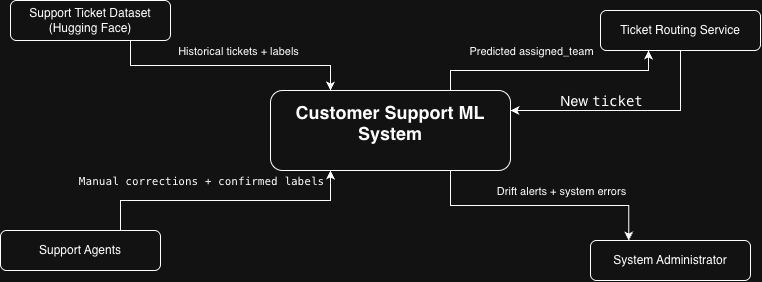

The diagram above was exported from draw.io. Its source (the exported page's mxGraphModel, read from the mxfile embedded in the PNG):
<mxGraphModel dx="905" dy="506" grid="1" gridSize="10" guides="1" tooltips="1" connect="1" arrows="1" fold="1" page="1" pageScale="1" pageWidth="827" pageHeight="1169" math="0" shadow="0">
  <root>
    <mxCell id="0" />
    <mxCell id="1" parent="0" />
    <mxCell id="O7lasuxkhrV1NB_Kxdlp-8" edge="1" parent="1" source="O7lasuxkhrV1NB_Kxdlp-2" style="edgeStyle=orthogonalEdgeStyle;rounded=0;orthogonalLoop=1;jettySize=auto;html=1;exitX=0.75;exitY=0;exitDx=0;exitDy=0;entryX=0.3;entryY=1;entryDx=0;entryDy=0;" target="O7lasuxkhrV1NB_Kxdlp-6">
      <mxGeometry relative="1" as="geometry" />
    </mxCell>
    <mxCell id="O7lasuxkhrV1NB_Kxdlp-14" connectable="0" parent="O7lasuxkhrV1NB_Kxdlp-8" style="edgeLabel;html=1;align=center;verticalAlign=middle;resizable=0;points=[];labelBackgroundColor=none;" value="Predicted assigned_team" vertex="1">
      <mxGeometry relative="1" x="-0.0094" y="1" as="geometry">
        <mxPoint x="-18" y="-19" as="offset" />
      </mxGeometry>
    </mxCell>
    <mxCell id="O7lasuxkhrV1NB_Kxdlp-9" edge="1" parent="1" source="O7lasuxkhrV1NB_Kxdlp-2" style="edgeStyle=orthogonalEdgeStyle;rounded=0;orthogonalLoop=1;jettySize=auto;html=1;exitX=0.75;exitY=1;exitDx=0;exitDy=0;entryX=0.213;entryY=-0.05;entryDx=0;entryDy=0;" target="O7lasuxkhrV1NB_Kxdlp-5">
      <mxGeometry relative="1" as="geometry" />
    </mxCell>
    <mxCell id="O7lasuxkhrV1NB_Kxdlp-16" connectable="0" parent="O7lasuxkhrV1NB_Kxdlp-9" style="edgeLabel;html=1;align=center;verticalAlign=middle;resizable=0;points=[];labelBackgroundColor=none;" value="&lt;p&gt;&lt;code&gt;Manual corrections + confirmed labels&lt;/code&gt;&lt;/p&gt;&lt;p&gt;&lt;/p&gt;" vertex="1">
      <mxGeometry relative="1" x="0.0068" y="4" as="geometry">
        <mxPoint x="-340" y="-21" as="offset" />
      </mxGeometry>
    </mxCell>
    <mxCell id="O7lasuxkhrV1NB_Kxdlp-2" parent="1" style="rounded=1;whiteSpace=wrap;html=1;roundedPerimeter=1;" value="&lt;h2&gt;Customer Support ML System&lt;/h2&gt;&lt;div&gt;&lt;br&gt;&lt;/div&gt;" vertex="1">
      <mxGeometry height="80" width="240" x="320" y="210" as="geometry" />
    </mxCell>
    <mxCell id="O7lasuxkhrV1NB_Kxdlp-12" edge="1" parent="1" source="O7lasuxkhrV1NB_Kxdlp-3" style="edgeStyle=orthogonalEdgeStyle;rounded=0;orthogonalLoop=1;jettySize=auto;html=1;exitX=0.75;exitY=1;exitDx=0;exitDy=0;entryX=0.25;entryY=0;entryDx=0;entryDy=0;" target="O7lasuxkhrV1NB_Kxdlp-2">
      <mxGeometry relative="1" as="geometry" />
    </mxCell>
    <mxCell id="O7lasuxkhrV1NB_Kxdlp-13" connectable="0" parent="O7lasuxkhrV1NB_Kxdlp-12" style="edgeLabel;html=1;align=center;verticalAlign=middle;resizable=0;points=[];labelBackgroundColor=none;" value="Historical tickets + labels" vertex="1">
      <mxGeometry relative="1" x="-0.2533" y="2" as="geometry">
        <mxPoint x="39" y="-13" as="offset" />
      </mxGeometry>
    </mxCell>
    <mxCell id="O7lasuxkhrV1NB_Kxdlp-3" parent="1" style="rounded=1;whiteSpace=wrap;html=1;roundedPerimeter=1;" value="Support Ticket Dataset (Hugging Face)" vertex="1">
      <mxGeometry height="40" width="160" x="60" y="120" as="geometry" />
    </mxCell>
    <mxCell id="O7lasuxkhrV1NB_Kxdlp-5" parent="1" style="rounded=1;whiteSpace=wrap;html=1;roundedPerimeter=1;" value="&lt;meta charset=&quot;utf-8&quot;&gt;&lt;span&gt;System &lt;/span&gt;&lt;span&gt;Administrator&lt;/span&gt;" vertex="1">
      <mxGeometry height="40" width="160" x="640" y="360" as="geometry" />
    </mxCell>
    <mxCell id="O7lasuxkhrV1NB_Kxdlp-24" edge="1" parent="1" source="O7lasuxkhrV1NB_Kxdlp-6" style="edgeStyle=orthogonalEdgeStyle;rounded=0;orthogonalLoop=1;jettySize=auto;html=1;exitX=0.5;exitY=1;exitDx=0;exitDy=0;entryX=1;entryY=0.25;entryDx=0;entryDy=0;" target="O7lasuxkhrV1NB_Kxdlp-2">
      <mxGeometry relative="1" as="geometry" />
    </mxCell>
    <mxCell id="O7lasuxkhrV1NB_Kxdlp-25" connectable="0" parent="O7lasuxkhrV1NB_Kxdlp-24" style="edgeLabel;html=1;align=center;verticalAlign=middle;resizable=0;points=[];labelBackgroundColor=none;fontSize=14;" value="New&amp;nbsp;&lt;code&gt;ticket&lt;/code&gt;" vertex="1">
      <mxGeometry relative="1" x="0.2" y="2" as="geometry">
        <mxPoint x="-2" y="-12" as="offset" />
      </mxGeometry>
    </mxCell>
    <mxCell id="O7lasuxkhrV1NB_Kxdlp-6" parent="1" style="rounded=1;whiteSpace=wrap;html=1;roundedPerimeter=1;" value="&lt;meta charset=&quot;utf-8&quot;&gt;&lt;span&gt;Ticket &lt;/span&gt;&lt;span&gt;Routing &lt;/span&gt;&lt;span&gt;Service&lt;/span&gt;" vertex="1">
      <mxGeometry height="40" width="160" x="650" y="130" as="geometry" />
    </mxCell>
    <mxCell id="O7lasuxkhrV1NB_Kxdlp-22" edge="1" parent="1" source="O7lasuxkhrV1NB_Kxdlp-7" style="edgeStyle=orthogonalEdgeStyle;rounded=0;orthogonalLoop=1;jettySize=auto;html=1;exitX=0.75;exitY=0;exitDx=0;exitDy=0;entryX=0.25;entryY=1;entryDx=0;entryDy=0;" target="O7lasuxkhrV1NB_Kxdlp-2">
      <mxGeometry relative="1" as="geometry" />
    </mxCell>
    <mxCell id="O7lasuxkhrV1NB_Kxdlp-23" connectable="0" parent="O7lasuxkhrV1NB_Kxdlp-22" style="edgeLabel;html=1;align=center;verticalAlign=middle;resizable=0;points=[];labelBackgroundColor=none;" value="&lt;span style=&quot;&quot;&gt;Drift alerts + system errors&lt;/span&gt;" vertex="1">
      <mxGeometry relative="1" x="0.2074" y="-1" as="geometry">
        <mxPoint x="307" y="-11" as="offset" />
      </mxGeometry>
    </mxCell>
    <mxCell id="O7lasuxkhrV1NB_Kxdlp-7" parent="1" style="rounded=1;whiteSpace=wrap;html=1;roundedPerimeter=1;" value="&lt;meta charset=&quot;utf-8&quot;&gt;&lt;p&gt;&lt;span&gt;&lt;/span&gt;&lt;/p&gt;&lt;p&gt;&lt;span&gt;&lt;span&gt;Support &lt;/span&gt;&lt;span&gt;Agents&lt;/span&gt;&lt;/span&gt;&lt;/p&gt;" vertex="1">
      <mxGeometry height="40" width="160" x="50" y="350" as="geometry" />
    </mxCell>
  </root>
</mxGraphModel>